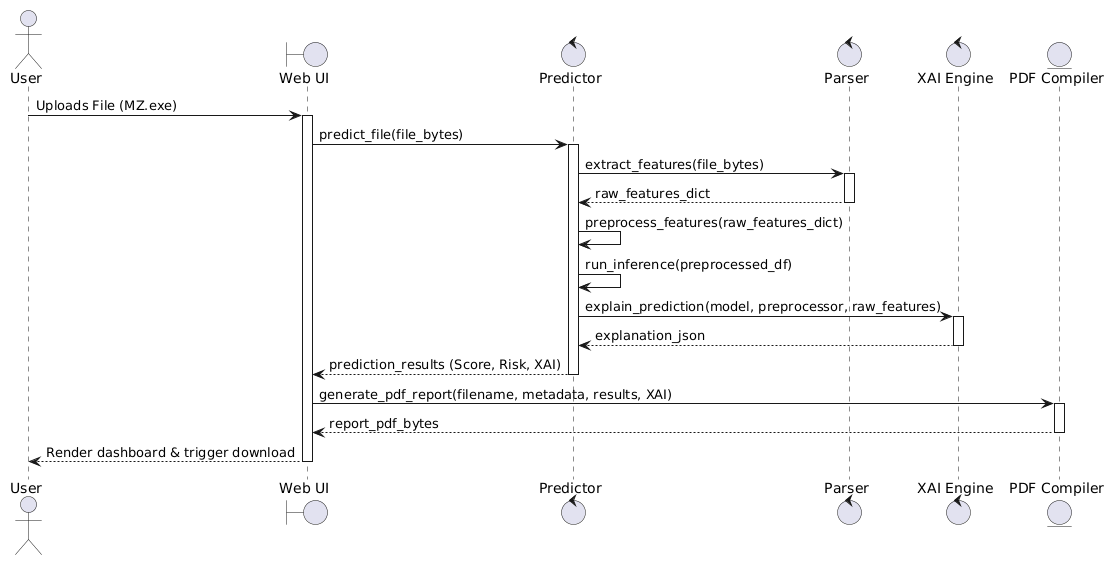

The diagram above was rendered by PlantUML. Its source (embedded in the PNG):
@startuml
actor User
boundary "Web UI" as UI
control "Predictor" as Predictor
control "Parser" as Parser
control "XAI Engine" as XAI
entity "PDF Compiler" as PDF

User -> UI : Uploads File (MZ.exe)
activate UI
UI -> Predictor : predict_file(file_bytes)
activate Predictor

Predictor -> Parser : extract_features(file_bytes)
activate Parser
Parser --> Predictor : raw_features_dict
deactivate Parser

Predictor -> Predictor : preprocess_features(raw_features_dict)
Predictor -> Predictor : run_inference(preprocessed_df)

Predictor -> XAI : explain_prediction(model, preprocessor, raw_features)
activate XAI
XAI --> Predictor : explanation_json
deactivate XAI

Predictor --> UI : prediction_results (Score, Risk, XAI)
deactivate Predictor

UI -> PDF : generate_pdf_report(filename, metadata, results, XAI)
activate PDF
PDF --> UI : report_pdf_bytes
deactivate PDF

UI --> User : Render dashboard & trigger download
deactivate UI
@endum